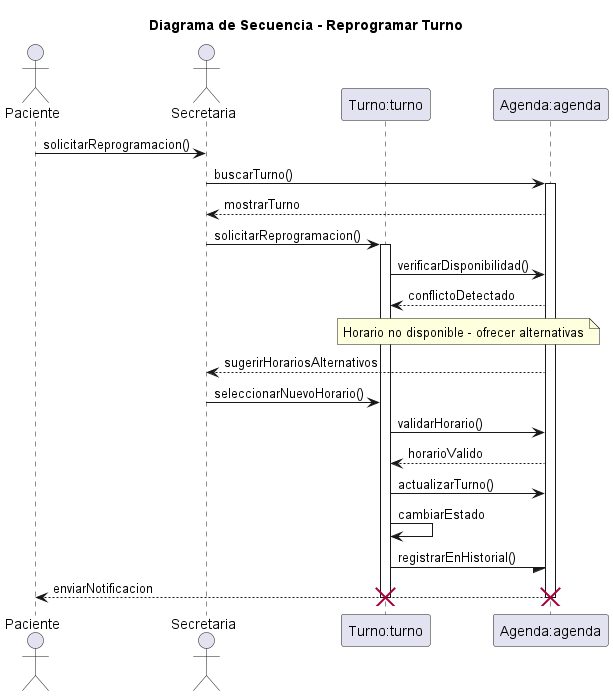

The diagram above was rendered by PlantUML. Its source (embedded in the PNG):
@startuml 05-secuencia-reprogramar-turno-03

title Diagrama de Secuencia - Reprogramar Turno
' Nombre del escenario: Reprogramar Turno - Flujo Alterno
' Archivo: diagramas/03-escenarios-casos-de-uso/03-reprogramar-turno-flujo-alterno.md
' Objetivo: Representar la reprogramación de un turno por conflicto de horario, involucrando secretaria, paciente y sistema, basado en responsabilidades de CRC (Secretaria gestiona turnos, Turno reprograma, Agenda verifica disponibilidad).

actor Paciente as paciente
actor Secretaria as secretaria
participant "Turno:turno" as turno
participant "Agenda:agenda" as agenda


paciente -> secretaria: solicitarReprogramacion()

secretaria -> agenda: buscarTurno()
activate agenda

agenda --> secretaria: mostrarTurno

secretaria -> turno: solicitarReprogramacion()
activate turno

turno -> agenda: verificarDisponibilidad()
agenda --> turno: conflictoDetectado
note over agenda, turno : Horario no disponible - ofrecer alternativas

agenda --> secretaria: sugerirHorariosAlternativos
secretaria -> turno: seleccionarNuevoHorario()

turno -> agenda: validarHorario()
agenda --> turno: horarioValido
turno -> agenda: actualizarTurno()
turno -> turno: cambiarEstado
turno -/ agenda: registrarEnHistorial()

agenda --> paciente: enviarNotificacion

deactivate turno
deactivate agenda

destroy turno
destroy agenda

@enduml